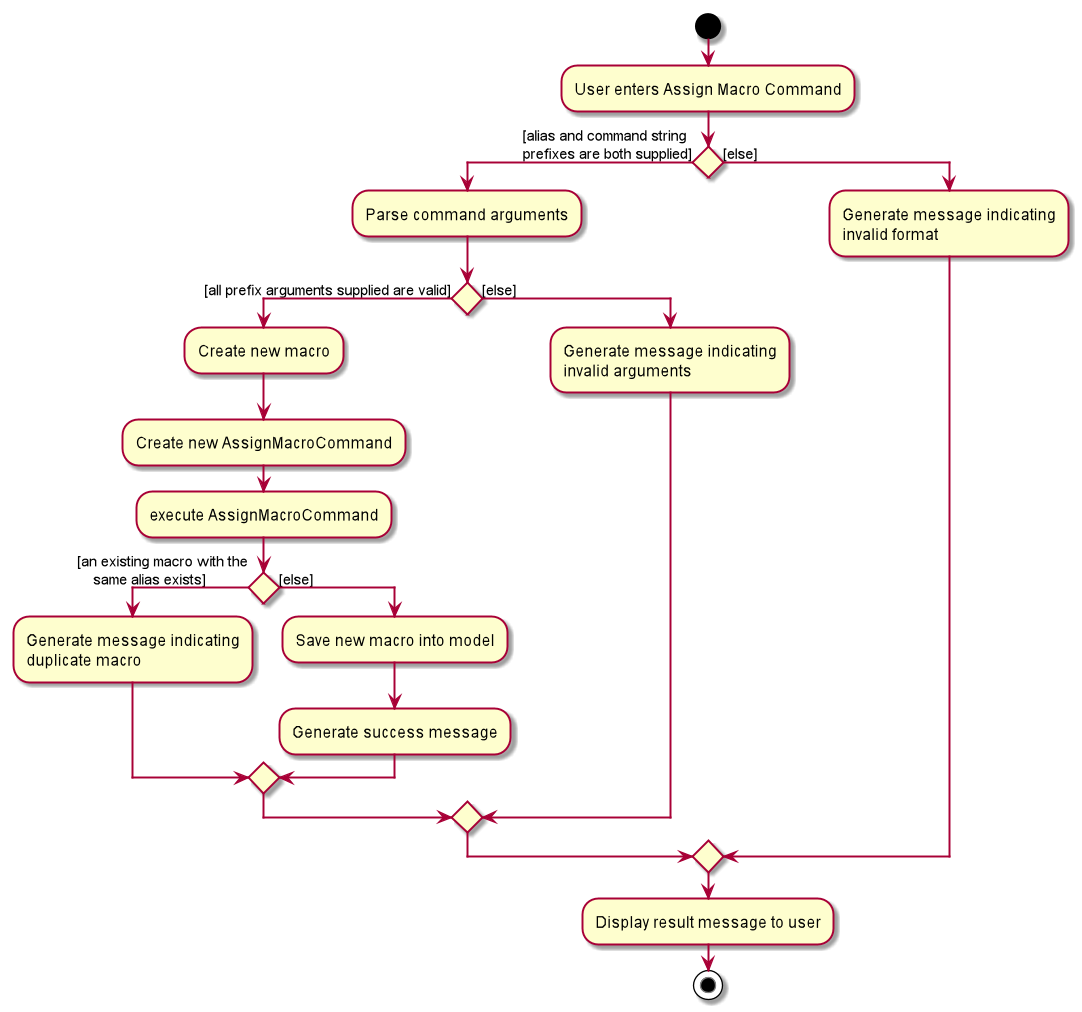

The diagram above was rendered by PlantUML. Its source (embedded in the PNG):
@startuml
start
:User enters Assign Macro Command;


if () then ([alias and command string
prefixes are both supplied])
  :Parse command arguments;
  if() then ([all prefix arguments supplied are valid])
    :Create new macro;
    :Create new AssignMacroCommand;
    :execute AssignMacroCommand;
    if() then ([an existing macro with the
    same alias exists])
      :Generate message indicating
      duplicate macro;
    else ([else])
      :Save new macro into model;
      :Generate success message;
    endif
  else ([else])
      :Generate message indicating
      invalid arguments;
  endif
else ([else])
  :Generate message indicating
  invalid format;
endif
:Display result message to user;
stop
@enduml